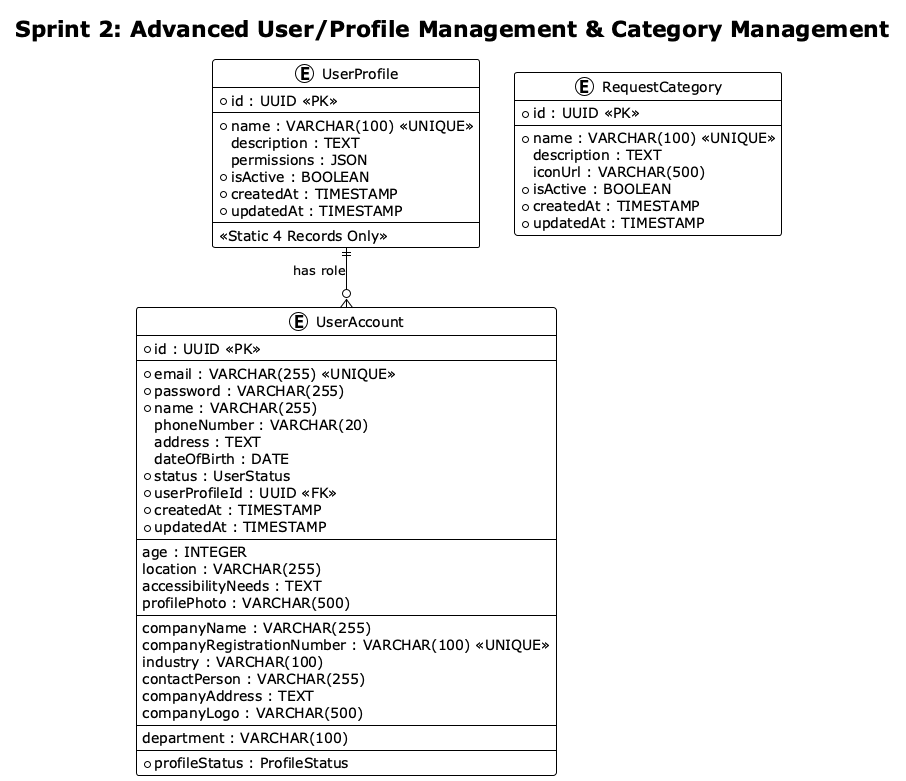

The diagram above was rendered by PlantUML. Its source (embedded in the PNG):
@startuml Sprint2_ERD

!theme plain

skinparam linetype ortho
skinparam entity {
    BackgroundColor #E3F2FD
    BorderColor #1976D2
}

title Sprint 2: Advanced User/Profile Management & Category Management

' ====================
' CORE ENTITIES
' ====================

entity UserProfile {
    * id : UUID <<PK>>
    --
    * name : VARCHAR(100) <<UNIQUE>>
    description : TEXT
    permissions : JSON
    * isActive : BOOLEAN
    * createdAt : TIMESTAMP
    * updatedAt : TIMESTAMP
    --
    <<Static 4 Records Only>>
}

entity UserAccount {
    * id : UUID <<PK>>
    --
    * email : VARCHAR(255) <<UNIQUE>>
    * password : VARCHAR(255)
    * name : VARCHAR(255)
    phoneNumber : VARCHAR(20)
    address : TEXT
    dateOfBirth : DATE
    * status : UserStatus
    * userProfileId : UUID <<FK>>
    * createdAt : TIMESTAMP
    * updatedAt : TIMESTAMP
    --
    ' PIN-specific fields (nullable)
    age : INTEGER
    location : VARCHAR(255)
    accessibilityNeeds : TEXT
    profilePhoto : VARCHAR(500)
    --
    ' CSR Rep-specific fields (nullable)
    companyName : VARCHAR(255)
    companyRegistrationNumber : VARCHAR(100) <<UNIQUE>>
    industry : VARCHAR(100)
    contactPerson : VARCHAR(255)
    companyAddress : TEXT
    companyLogo : VARCHAR(500)
    --
    ' Platform Manager-specific fields (nullable)
    department : VARCHAR(100)
    --
    * profileStatus : ProfileStatus
}

' ====================
' NEW IN SPRINT 2
' ====================

entity RequestCategory {
    * id : UUID <<PK>>
    --
    * name : VARCHAR(100) <<UNIQUE>>
    description : TEXT
    iconUrl : VARCHAR(500)
    * isActive : BOOLEAN
    * createdAt : TIMESTAMP
    * updatedAt : TIMESTAMP
}

' ====================
' RELATIONSHIPS
' ====================

' UserProfile <-> UserAccount (1:M)
UserProfile ||--o{ UserAccount : "has role"

' ====================
' NOTES
' ====================

@enduml